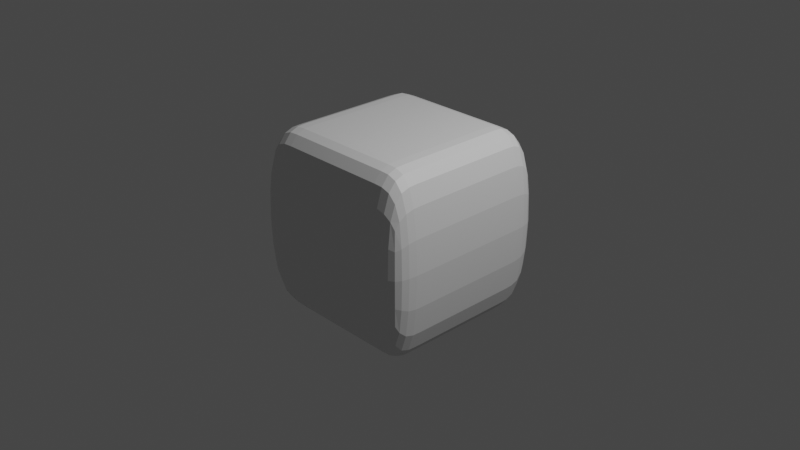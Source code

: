 # Source: RoundedCube.blend  (saved by Blender 3.6.13; exported with 4.5.12 LTS)
import bpy
from mathutils import Matrix  # noqa: F401  (used for matrix-valued properties, if any)

bpy.ops.wm.read_factory_settings(use_empty=True)
scene = bpy.context.scene
scene.name = 'Scene'

# ---- collections
col_collection = bpy.data.collections.new('Collection'); scene.collection.children.link(col_collection)

# ---- materials (node trees are filled in below, after node groups)
mat_material = bpy.data.materials.new('Material')
mat_material.alpha_threshold = 0.0
mat_material.use_transparent_shadow = False
mat_material.roughness = 0.5
mat_material.line_color = (0.0, 0.0, 0.0, 1.0)

# ---- material node trees
mat_material.use_nodes = True; mat_material.node_tree.nodes.clear()
_N = mat_material.node_tree.nodes; _L = mat_material.node_tree.links
n0 = _N.new('ShaderNodeOutputMaterial'); n0.name = 'Material Output'; n0.location = (300, 300)
n1 = _N.new('ShaderNodeBsdfPrincipled'); n1.name = 'Principled BSDF'; n1.location = (10, 300)
n1.distribution = 'GGX'
n1.subsurface_method = 'RANDOM_WALK_SKIN'
n1.inputs[3].default_value = 1.45
n1.inputs[27].default_value = (0.0, 0.0, 0.0, 1.0)
n1.inputs[28].default_value = 1.0
_L.new(n1.outputs[0], n0.inputs[0])
n0.is_active_output = True

# ---- world
world_world = bpy.data.worlds.new('World'); scene.world = world_world
world_world.use_nodes = True; world_world.node_tree.nodes.clear()
_N = world_world.node_tree.nodes; _L = world_world.node_tree.links
n0 = _N.new('ShaderNodeOutputWorld'); n0.name = 'World Output'; n0.location = (300, 300)
n1 = _N.new('ShaderNodeBackground'); n1.name = 'Background'; n1.location = (10, 300)
n1.inputs[0].default_value = (0.05088, 0.05088, 0.05088, 1.0)
_L.new(n1.outputs[0], n0.inputs[0])
n0.is_active_output = True
world_world.color = (0.05088, 0.05088, 0.05088)
world_world.use_sun_shadow = False
world_world.sun_shadow_jitter_overblur = 0.0

# ---- cameras
cam_camera = bpy.data.cameras.new('Camera')
cam_camera.clip_end = 100.0
cam_camera.ortho_scale = 7.314

# ---- lights
light_light = bpy.data.lights.new('Light', 'POINT')
light_light.transmission_factor = 0.0
light_light.energy = 1000.0
light_light.shadow_soft_size = 0.1
light_light.shadow_maximum_resolution = 0.006
light_light.use_absolute_resolution = True

# ---- meshes
me_cube = bpy.data.meshes.new('Cube')
me_cube.from_pydata([(1.0, 1.0, 1.0), (1.0, 1.0, -1.0), (1.0, -1.0, 1.0), (1.0, -1.0, -1.0), (-1.0, 1.0, 1.0), (-1.0, 1.0, -1.0), (-1.0, -1.0, 1.0), (-1.0, -1.0, -1.0), (-1.0, 0.6, -1.0), (-1.0, 0.2, -1.0), (-1.0, -0.2, -1.0), (-1.0, -0.6, -1.0), (1.0, 0.6, 1.0), (1.0, 0.2, 1.0), (1.0, -0.2, 1.0), (1.0, -0.6, 1.0), (-1.0, -0.6, 1.0), (-1.0, -0.2, 1.0), (-1.0, 0.2, 1.0), (-1.0, 0.6, 1.0), (1.0, -0.6, -1.0), (1.0, -0.2, -1.0), (1.0, 0.2, -1.0), (1.0, 0.6, -1.0), (0.6006, 1.0, -1.0), (0.2006, 1.0, -1.0), (-0.1994, 1.0, -1.0), (-0.5994, 1.0, -1.0), (0.6006, -1.0, 1.0), (0.2006, -1.0, 1.0), (-0.1994, -1.0, 1.0), (-0.5994, -1.0, 1.0), (-0.5994, -1.0, -1.0), (-0.1994, -1.0, -1.0), (0.2006, -1.0, -1.0), (0.6006, -1.0, -1.0), (-0.5994, 1.0, 1.0), (-0.1994, 1.0, 1.0), (0.2006, 1.0, 1.0), (0.6006, 1.0, 1.0), (0.6006, 0.6, -1.0), (0.2006, 0.6, -1.0), (-0.1994, 0.6, -1.0), (-0.5994, 0.6, -1.0), (0.6006, 0.2, -1.0), (0.2006, 0.2, -1.0), (-0.1994, 0.2, -1.0), (-0.5994, 0.2, -1.0), (0.6006, -0.2, -1.0), (0.2006, -0.2, -1.0), (-0.1994, -0.2, -1.0), (-0.5994, -0.2, -1.0), (0.6006, -0.6, -1.0), (0.2006, -0.6, -1.0), (-0.1994, -0.6, -1.0), (-0.5994, -0.6, -1.0), (-0.5994, 0.6, 1.0), (-0.1994, 0.6, 1.0), (0.2006, 0.6, 1.0), (0.6006, 0.6, 1.0), (-0.5994, 0.2, 1.0), (-0.1994, 0.2, 1.0), (0.2006, 0.2, 1.0), (0.6006, 0.2, 1.0), (-0.5994, -0.2, 1.0), (-0.1994, -0.2, 1.0), (0.2006, -0.2, 1.0), (0.6006, -0.2, 1.0), (-0.5994, -0.6, 1.0), (-0.1994, -0.6, 1.0), (0.2006, -0.6, 1.0), (0.6006, -0.6, 1.0)], [], [(68, 16, 6, 31), (32, 31, 6, 7), (8, 19, 4, 5), (52, 20, 3, 35), (20, 15, 2, 3), (24, 39, 0, 1), (1, 0, 12, 23), (23, 12, 13, 22), (22, 13, 14, 21), (21, 14, 15, 20), (24, 1, 23, 40), (40, 23, 22, 44), (44, 22, 21, 48), (48, 21, 20, 52), (7, 6, 16, 11), (11, 16, 17, 10), (10, 17, 18, 9), (9, 18, 19, 8), (36, 4, 19, 56), (56, 19, 18, 60), (60, 18, 17, 64), (64, 17, 16, 68), (14, 67, 71, 15), (67, 66, 70, 71), (66, 65, 69, 70), (65, 64, 68, 69), (13, 63, 67, 14), (63, 62, 66, 67), (62, 61, 65, 66), (61, 60, 64, 65), (12, 59, 63, 13), (59, 58, 62, 63), (58, 57, 61, 62), (57, 56, 60, 61), (0, 39, 59, 12), (39, 38, 58, 59), (38, 37, 57, 58), (37, 36, 56, 57), (10, 51, 55, 11), (51, 50, 54, 55), (50, 49, 53, 54), (49, 48, 52, 53), (9, 47, 51, 10), (47, 46, 50, 51), (46, 45, 49, 50), (45, 44, 48, 49), (8, 43, 47, 9), (43, 42, 46, 47), (42, 41, 45, 46), (41, 40, 44, 45), (5, 27, 43, 8), (27, 26, 42, 43), (26, 25, 41, 42), (25, 24, 40, 41), (5, 4, 36, 27), (27, 36, 37, 26), (26, 37, 38, 25), (25, 38, 39, 24), (11, 55, 32, 7), (55, 54, 33, 32), (54, 53, 34, 33), (53, 52, 35, 34), (3, 2, 28, 35), (35, 28, 29, 34), (34, 29, 30, 33), (33, 30, 31, 32), (15, 71, 28, 2), (71, 70, 29, 28), (70, 69, 30, 29), (69, 68, 31, 30)])
_uv = me_cube.uv_layers.new(name='UVMap')
_uv.uv.foreach_set('vector', [0.8249, 0.7, 0.875, 0.7, 0.875, 0.75, 0.8249, 0.75, 0.375, 0.9499, 0.625, 0.9499, 0.625, 1.0, 0.375, 1.0, 0.375, 0.2, 0.625, 0.2, 0.625, 0.25, 0.375, 0.25, 0.3251, 0.7, 0.375, 0.7, 0.375, 0.75, 0.3251, 0.75, 0.375, 0.7, 0.625, 0.7, 0.625, 0.75, 0.375, 0.75, 0.375, 0.4501, 0.625, 0.4501, 0.625, 0.5, 0.375, 0.5, 0.375, 0.5, 0.625, 0.5, 0.625, 0.55, 0.375, 0.55, 0.375, 0.55, 0.625, 0.55, 0.625, 0.6, 0.375, 0.6, 0.375, 0.6, 0.625, 0.6, 0.625, 0.65, 0.375, 0.65, 0.375, 0.65, 0.625, 0.65, 0.625, 0.7, 0.375, 0.7, 0.3251, 0.5, 0.375, 0.5, 0.375, 0.55, 0.3251, 0.55, 0.3251, 0.55, 0.375, 0.55, 0.375, 0.6, 0.3251, 0.6, 0.3251, 0.6, 0.375, 0.6, 0.375, 0.65, 0.3251, 0.65, 0.3251, 0.65, 0.375, 0.65, 0.375, 0.7, 0.3251, 0.7, 0.375, 0.0, 0.625, 0.0, 0.625, 0.05, 0.375, 0.05, 0.375, 0.05, 0.625, 0.05, 0.625, 0.1, 0.375, 0.1, 0.375, 0.1, 0.625, 0.1, 0.625, 0.15, 0.375, 0.15, 0.375, 0.15, 0.625, 0.15, 0.625, 0.2, 0.375, 0.2, 0.8249, 0.5, 0.875, 0.5, 0.875, 0.55, 0.8249, 0.55, 0.8249, 0.55, 0.875, 0.55, 0.875, 0.6, 0.8249, 0.6, 0.8249, 0.6, 0.875, 0.6, 0.875, 0.65, 0.8249, 0.65, 0.8249, 0.65, 0.875, 0.65, 0.875, 0.7, 0.8249, 0.7, 0.625, 0.65, 0.6749, 0.65, 0.6749, 0.7, 0.625, 0.7, 0.6749, 0.65, 0.7249, 0.65, 0.7249, 0.7, 0.6749, 0.7, 0.7249, 0.65, 0.7749, 0.65, 0.7749, 0.7, 0.7249, 0.7, 0.7749, 0.65, 0.8249, 0.65, 0.8249, 0.7, 0.7749, 0.7, 0.625, 0.6, 0.6749, 0.6, 0.6749, 0.65, 0.625, 0.65, 0.6749, 0.6, 0.7249, 0.6, 0.7249, 0.65, 0.6749, 0.65, 0.7249, 0.6, 0.7749, 0.6, 0.7749, 0.65, 0.7249, 0.65, 0.7749, 0.6, 0.8249, 0.6, 0.8249, 0.65, 0.7749, 0.65, 0.625, 0.55, 0.6749, 0.55, 0.6749, 0.6, 0.625, 0.6, 0.6749, 0.55, 0.7249, 0.55, 0.7249, 0.6, 0.6749, 0.6, 0.7249, 0.55, 0.7749, 0.55, 0.7749, 0.6, 0.7249, 0.6, 0.7749, 0.55, 0.8249, 0.55, 0.8249, 0.6, 0.7749, 0.6, 0.625, 0.5, 0.6749, 0.5, 0.6749, 0.55, 0.625, 0.55, 0.6749, 0.5, 0.7249, 0.5, 0.7249, 0.55, 0.6749, 0.55, 0.7249, 0.5, 0.7749, 0.5, 0.7749, 0.55, 0.7249, 0.55, 0.7749, 0.5, 0.8249, 0.5, 0.8249, 0.55, 0.7749, 0.55, 0.125, 0.65, 0.1751, 0.65, 0.1751, 0.7, 0.125, 0.7, 0.1751, 0.65, 0.2251, 0.65, 0.2251, 0.7, 0.1751, 0.7, 0.2251, 0.65, 0.2751, 0.65, 0.2751, 0.7, 0.2251, 0.7, 0.2751, 0.65, 0.3251, 0.65, 0.3251, 0.7, 0.2751, 0.7, 0.125, 0.6, 0.1751, 0.6, 0.1751, 0.65, 0.125, 0.65, 0.1751, 0.6, 0.2251, 0.6, 0.2251, 0.65, 0.1751, 0.65, 0.2251, 0.6, 0.2751, 0.6, 0.2751, 0.65, 0.2251, 0.65, 0.2751, 0.6, 0.3251, 0.6, 0.3251, 0.65, 0.2751, 0.65, 0.125, 0.55, 0.1751, 0.55, 0.1751, 0.6, 0.125, 0.6, 0.1751, 0.55, 0.2251, 0.55, 0.2251, 0.6, 0.1751, 0.6, 0.2251, 0.55, 0.2751, 0.55, 0.2751, 0.6, 0.2251, 0.6, 0.2751, 0.55, 0.3251, 0.55, 0.3251, 0.6, 0.2751, 0.6, 0.125, 0.5, 0.1751, 0.5, 0.1751, 0.55, 0.125, 0.55, 0.1751, 0.5, 0.2251, 0.5, 0.2251, 0.55, 0.1751, 0.55, 0.2251, 0.5, 0.2751, 0.5, 0.2751, 0.55, 0.2251, 0.55, 0.2751, 0.5, 0.3251, 0.5, 0.3251, 0.55, 0.2751, 0.55, 0.375, 0.25, 0.625, 0.25, 0.625, 0.3001, 0.375, 0.3001, 0.375, 0.3001, 0.625, 0.3001, 0.625, 0.3501, 0.375, 0.3501, 0.375, 0.3501, 0.625, 0.3501, 0.625, 0.4001, 0.375, 0.4001, 0.375, 0.4001, 0.625, 0.4001, 0.625, 0.4501, 0.375, 0.4501, 0.125, 0.7, 0.1751, 0.7, 0.1751, 0.75, 0.125, 0.75, 0.1751, 0.7, 0.2251, 0.7, 0.2251, 0.75, 0.1751, 0.75, 0.2251, 0.7, 0.2751, 0.7, 0.2751, 0.75, 0.2251, 0.75, 0.2751, 0.7, 0.3251, 0.7, 0.3251, 0.75, 0.2751, 0.75, 0.375, 0.75, 0.625, 0.75, 0.625, 0.7999, 0.375, 0.7999, 0.375, 0.7999, 0.625, 0.7999, 0.625, 0.8499, 0.375, 0.8499, 0.375, 0.8499, 0.625, 0.8499, 0.625, 0.8999, 0.375, 0.8999, 0.375, 0.8999, 0.625, 0.8999, 0.625, 0.9499, 0.375, 0.9499, 0.625, 0.7, 0.6749, 0.7, 0.6749, 0.75, 0.625, 0.75, 0.6749, 0.7, 0.7249, 0.7, 0.7249, 0.75, 0.6749, 0.75, 0.7249, 0.7, 0.7749, 0.7, 0.7749, 0.75, 0.7249, 0.75, 0.7749, 0.7, 0.8249, 0.7, 0.8249, 0.75, 0.7749, 0.75])
me_cube.materials.append(mat_material)
me_cube.use_mirror_vertex_groups = False
me_cube.update()

# ---- objects
ob_cube = bpy.data.objects.new('Cube', me_cube)
ob_light = bpy.data.objects.new('Light', light_light)
ob_camera = bpy.data.objects.new('Camera', cam_camera)

# ---- transforms, parenting, visibility, modifiers, constraints
ob_cube.location = (0.0, 0.0, 0.0)
ob_cube.lock_rotations_4d = False
ob_cube.empty_display_type = 'ARROWS'
ob_cube.lineart.crease_threshold = 0.0
_m = ob_cube.modifiers.new('Subdivision', 'SUBSURF')
_m.levels = 2
ob_light.location = (4.076, 1.005, 5.904)
ob_light.rotation_euler = (0.6503, 0.05522, 1.866)
ob_light.lock_rotations_4d = False
ob_light.empty_display_type = 'ARROWS'
ob_light.color = (0.0, 0.0, 0.0, 0.0)
ob_light.lineart.crease_threshold = 0.0
ob_camera.location = (7.359, -6.926, 4.958)
ob_camera.rotation_euler = (1.109, 0.0, 0.8149)
ob_camera.lock_rotations_4d = False
ob_camera.empty_display_type = 'ARROWS'
ob_camera.color = (0.0, 0.0, 0.0, 0.0)
ob_camera.display_type = 'WIRE'
ob_camera.lineart.crease_threshold = 0.0

# ---- collection membership
col_collection.objects.link(ob_cube)
col_collection.objects.link(ob_light)
col_collection.objects.link(ob_camera)

# ---- scene / render settings (as saved in the file)
scene.camera = ob_camera
scene.frame_start = 1; scene.frame_end = 250; scene.frame_set(1)
scene.render.engine = 'BLENDER_EEVEE_NEXT'
scene.cycles.sampling_pattern = 'TABULATED_SOBOL'
scene.view_settings.view_transform = 'Filmic'
bpy.context.view_layer.update()
